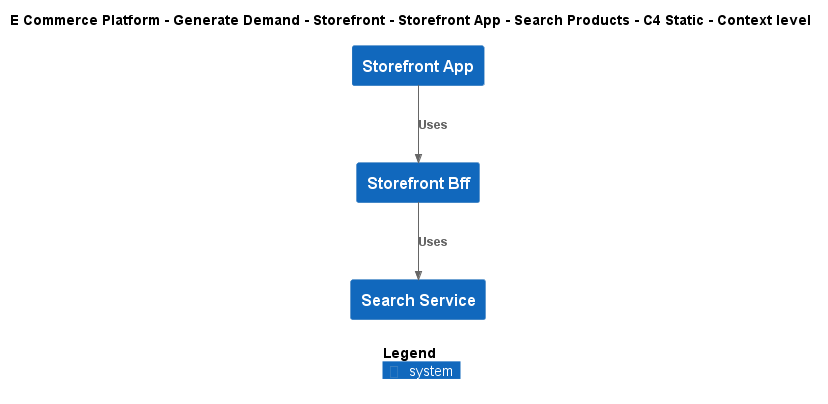

The diagram above was rendered by PlantUML. Its source (embedded in the PNG):
@startuml
!include ..\..\..\..\..\..\..\.c4s\C4_Context.puml

AddElementTag("c4interflow:lifecycle:new", $bgColor=green, $fontColor=#ffffff, $borderColor=green, $shadowing="False")
AddElementTag("c4interflow:lifecycle:changed", $bgColor=orange, $fontColor=#ffffff, $borderColor=orange, $shadowing="False")
AddElementTag("c4interflow:lifecycle:removed", $bgColor=red, $fontColor=#ffffff, $borderColor=red, $shadowing="False")

AddRelTag("c4interflow:lifecycle:new", $textColor=green, $lineColor=green)
AddRelTag("c4interflow:lifecycle:changed", $textColor=orange, $lineColor=orange)
AddRelTag("c4interflow:lifecycle:removed", $textColor=red, $lineColor=red)

SHOW_PERSON_PORTRAIT()
LAYOUT_TOP_DOWN()

skinparam linetype polyline

title E Commerce Platform - Generate Demand - Storefront - Storefront App - Search Products - C4 Static - Context level

System(ECommercePlatform.GenerateDemand.Storefront.SoftwareSystems.StorefrontApp, "Storefront App", "")
System(ECommercePlatform.GenerateDemand.Storefront.SoftwareSystems.StorefrontBff, "Storefront Bff", "")
System(ECommercePlatform.GenerateDemand.SearchAndBrowse.SoftwareSystems.SearchService, "Search Service", "")

Rel(ECommercePlatform.GenerateDemand.Storefront.SoftwareSystems.StorefrontApp, ECommercePlatform.GenerateDemand.Storefront.SoftwareSystems.StorefrontBff, "Uses")
Rel(ECommercePlatform.GenerateDemand.Storefront.SoftwareSystems.StorefrontBff, ECommercePlatform.GenerateDemand.SearchAndBrowse.SoftwareSystems.SearchService, "Uses")


SHOW_LEGEND()
@enduml